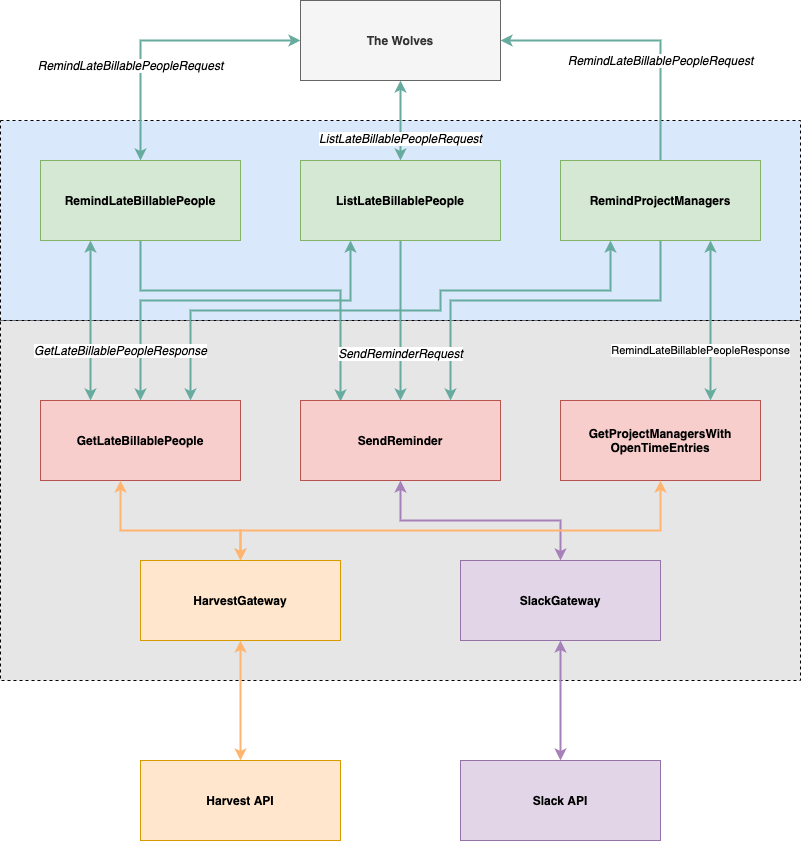

The diagram above was exported from draw.io. Its source (the exported page's mxGraphModel, read from the mxfile embedded in the PNG):
<mxGraphModel dx="1188" dy="641" grid="1" gridSize="10" guides="1" tooltips="1" connect="1" arrows="1" fold="1" page="1" pageScale="1" pageWidth="827" pageHeight="1169" math="0" shadow="0">
  <root>
    <mxCell id="0" />
    <mxCell id="1" parent="0" />
    <mxCell id="9Ua_oCEg2ZeBhkwGJOYA-29" value="" style="rounded=0;whiteSpace=wrap;html=1;fillColor=#E6E6E6;dashed=1;" parent="1" vertex="1">
      <mxGeometry x="20" y="560" width="800" height="360" as="geometry" />
    </mxCell>
    <mxCell id="9Ua_oCEg2ZeBhkwGJOYA-17" value="" style="rounded=0;whiteSpace=wrap;html=1;fillColor=#dae8fc;dashed=1;strokeColor=#000000;" parent="1" vertex="1">
      <mxGeometry x="20" y="360" width="800" height="200" as="geometry" />
    </mxCell>
    <mxCell id="9Ua_oCEg2ZeBhkwGJOYA-27" style="edgeStyle=orthogonalEdgeStyle;rounded=0;orthogonalLoop=1;jettySize=auto;html=1;entryX=0.5;entryY=0;entryDx=0;entryDy=0;startArrow=classic;startFill=1;exitX=0;exitY=0.5;exitDx=0;exitDy=0;strokeWidth=2;strokeColor=#67AB9F;" parent="1" source="9Ua_oCEg2ZeBhkwGJOYA-2" target="9Ua_oCEg2ZeBhkwGJOYA-9" edge="1">
      <mxGeometry relative="1" as="geometry" />
    </mxCell>
    <mxCell id="ODjYWwF0T7yB42ItMTiQ-1" value="&lt;i&gt;RemindLateBillablePeopleRequest&lt;/i&gt;" style="text;html=1;align=center;verticalAlign=middle;resizable=0;points=[];labelBackgroundColor=#ffffff;" parent="9Ua_oCEg2ZeBhkwGJOYA-27" vertex="1" connectable="0">
      <mxGeometry x="0.2778" y="-4" relative="1" as="geometry">
        <mxPoint x="-6" y="5" as="offset" />
      </mxGeometry>
    </mxCell>
    <mxCell id="9Ua_oCEg2ZeBhkwGJOYA-28" style="edgeStyle=orthogonalEdgeStyle;rounded=0;orthogonalLoop=1;jettySize=auto;html=1;entryX=0.5;entryY=0;entryDx=0;entryDy=0;startArrow=classic;startFill=1;strokeColor=#67AB9F;exitX=0.5;exitY=1;exitDx=0;exitDy=0;strokeWidth=2;" parent="1" source="9Ua_oCEg2ZeBhkwGJOYA-2" target="9Ua_oCEg2ZeBhkwGJOYA-14" edge="1">
      <mxGeometry relative="1" as="geometry" />
    </mxCell>
    <mxCell id="ODjYWwF0T7yB42ItMTiQ-2" value="&lt;i&gt;ListLateBillablePeopleRequest&lt;/i&gt;" style="text;html=1;align=center;verticalAlign=middle;resizable=0;points=[];labelBackgroundColor=#ffffff;" parent="9Ua_oCEg2ZeBhkwGJOYA-28" vertex="1" connectable="0">
      <mxGeometry x="0.2444" relative="1" as="geometry">
        <mxPoint y="8" as="offset" />
      </mxGeometry>
    </mxCell>
    <mxCell id="9Ua_oCEg2ZeBhkwGJOYA-2" value="The Wolves" style="rounded=0;whiteSpace=wrap;html=1;fillColor=#f5f5f5;strokeColor=#666666;fontSize=12;fontStyle=1;fontColor=#333333;" parent="1" vertex="1">
      <mxGeometry x="320" y="240" width="200" height="80" as="geometry" />
    </mxCell>
    <mxCell id="9Ua_oCEg2ZeBhkwGJOYA-21" style="edgeStyle=orthogonalEdgeStyle;rounded=0;orthogonalLoop=1;jettySize=auto;html=1;exitX=0.5;exitY=0;exitDx=0;exitDy=0;entryX=0.5;entryY=1;entryDx=0;entryDy=0;strokeColor=#FFB570;startArrow=classic;startFill=1;strokeWidth=2;entryPerimeter=0;" parent="1" source="9Ua_oCEg2ZeBhkwGJOYA-3" target="ODjYWwF0T7yB42ItMTiQ-4" edge="1">
      <mxGeometry relative="1" as="geometry">
        <Array as="points" />
      </mxGeometry>
    </mxCell>
    <mxCell id="9Ua_oCEg2ZeBhkwGJOYA-3" value="Harvest API" style="rounded=0;whiteSpace=wrap;html=1;fillColor=#ffe6cc;strokeColor=#d79b00;fontSize=12;fontStyle=1" parent="1" vertex="1">
      <mxGeometry x="160" y="1000" width="200" height="80" as="geometry" />
    </mxCell>
    <mxCell id="9Ua_oCEg2ZeBhkwGJOYA-31" value="" style="edgeStyle=orthogonalEdgeStyle;rounded=0;orthogonalLoop=1;jettySize=auto;html=1;startArrow=classic;startFill=1;strokeColor=#A680B8;strokeWidth=2;entryX=0.5;entryY=1;entryDx=0;entryDy=0;" parent="1" source="9Ua_oCEg2ZeBhkwGJOYA-4" target="ODjYWwF0T7yB42ItMTiQ-6" edge="1">
      <mxGeometry relative="1" as="geometry" />
    </mxCell>
    <mxCell id="9Ua_oCEg2ZeBhkwGJOYA-4" value="Slack API" style="rounded=0;whiteSpace=wrap;html=1;fillColor=#e1d5e7;strokeColor=#9673a6;fontSize=12;fontStyle=1" parent="1" vertex="1">
      <mxGeometry x="480" y="1000" width="200" height="80" as="geometry" />
    </mxCell>
    <mxCell id="9Ua_oCEg2ZeBhkwGJOYA-5" style="edgeStyle=orthogonalEdgeStyle;rounded=0;orthogonalLoop=1;jettySize=auto;html=1;entryX=0.25;entryY=0;entryDx=0;entryDy=0;fontSize=12;fontStyle=1;strokeWidth=2;startArrow=classic;startFill=1;strokeColor=#67AB9F;exitX=0.25;exitY=1;exitDx=0;exitDy=0;" parent="1" source="9Ua_oCEg2ZeBhkwGJOYA-9" target="9Ua_oCEg2ZeBhkwGJOYA-15" edge="1">
      <mxGeometry relative="1" as="geometry" />
    </mxCell>
    <mxCell id="ODjYWwF0T7yB42ItMTiQ-12" value="&lt;span style=&quot;color: rgba(0 , 0 , 0 , 0) ; font-family: monospace ; font-size: 0px&quot;&gt;%3CmxGraphModel%3E%3Croot%3E%3CmxCell%20id%3D%220%22%2F%3E%3CmxCell%20id%3D%221%22%20parent%3D%220%22%2F%3E%3CmxCell%20id%3D%222%22%20value%3D%22GetLateBillablePeopleResponse%22%20style%3D%22text%3Bhtml%3D1%3Balign%3Dcenter%3BverticalAlign%3Dmiddle%3Bresizable%3D0%3Bpoints%3D%5B%5D%3BfontStyle%3D2%3BlabelBackgroundColor%3D%23ffffff%3B%22%20vertex%3D%221%22%20connectable%3D%220%22%20parent%3D%221%22%3E%3CmxGeometry%20x%3D%22260%22%20y%3D%22755%22%20as%3D%22geometry%22%3E%3CmxPoint%20as%3D%22offset%22%2F%3E%3C%2FmxGeometry%3E%3C%2FmxCell%3E%3C%2Froot%3E%3C%2FmxGraphModel%3E&lt;/span&gt;&lt;span style=&quot;color: rgba(0 , 0 , 0 , 0) ; font-family: monospace ; font-size: 0px&quot;&gt;%3CmxGraphModel%3E%3Croot%3E%3CmxCell%20id%3D%220%22%2F%3E%3CmxCell%20id%3D%221%22%20parent%3D%220%22%2F%3E%3CmxCell%20id%3D%222%22%20value%3D%22GetLateBillablePeopleResponse%22%20style%3D%22text%3Bhtml%3D1%3Balign%3Dcenter%3BverticalAlign%3Dmiddle%3Bresizable%3D0%3Bpoints%3D%5B%5D%3BfontStyle%3D2%3BlabelBackgroundColor%3D%23ffffff%3B%22%20vertex%3D%221%22%20connectable%3D%220%22%20parent%3D%221%22%3E%3CmxGeometry%20x%3D%22260%22%20y%3D%22755%22%20as%3D%22geometry%22%3E%3CmxPoint%20as%3D%22offset%22%2F%3E%3C%2FmxGeometry%3E%3C%2FmxCell%3E%3C%2Froot%3E%3C%2FmxGraphModel%3E&lt;/span&gt;" style="text;html=1;align=center;verticalAlign=middle;resizable=0;points=[];" parent="9Ua_oCEg2ZeBhkwGJOYA-5" vertex="1" connectable="0">
      <mxGeometry x="-0.15" relative="1" as="geometry">
        <mxPoint as="offset" />
      </mxGeometry>
    </mxCell>
    <mxCell id="ODjYWwF0T7yB42ItMTiQ-13" value="&lt;div&gt;&lt;span style=&quot;font-size: 0px&quot;&gt;&lt;font color=&quot;rgba(0, 0, 0, 0)&quot; face=&quot;monospace&quot;&gt;GetLateBillablePeopleResponse&lt;/font&gt;&lt;/span&gt;&lt;/div&gt;&lt;div style=&quot;text-align: center&quot;&gt;&lt;span style=&quot;color: rgba(0 , 0 , 0 , 0) ; font-family: monospace ; font-size: 0px&quot;&gt;3CmxGraphModel%3E%3Croot%3E%3CmxCell%20id%3D%220%22%2F%3E%3CmxCell%20id%3D%221%22%20parent%3D%220%22%2F%3E%3CmxCell%20id%3D%222%22%20value%3D%22GetLateBillablePeopleResponse%22%20style%3D%22text%3Bhtml%3D1%3Balign%3Dcenter%3BverticalAlign%3Dmiddle%3Bresizable%3D0%3Bpoints%3D%5B%5D%3BfontStyle%3D2%3BlabelBackgroundColor%3D%23ffffff%3B%22%20vertex%3D%221%22%20connectable%3D%220%22%20parent%3D%221%22%3E%3CmxGeometry%20x%3D%22260%22%20y%3D%22755%22%20as%3D%22geometry%22%3E%3CmxPoint%20as%3D%22offset%22%2F%3E%3C%2FmxGeometry%3E%3C%2FmxCell%3E%3C%2Froot%3E%3C%2FmxGraphModel%3E&lt;/span&gt;&lt;font color=&quot;rgba(0, 0, 0, 0)&quot; face=&quot;monospace&quot;&gt;&lt;span style=&quot;font-size: 0px&quot;&gt;GetLateBillablePeopleResponse&lt;/span&gt;&lt;/font&gt;&lt;span style=&quot;font-size: 0px&quot;&gt;&lt;font color=&quot;#ba0000&quot; face=&quot;monospace&quot;&gt;GetLateBillablePeopleResponse&lt;/font&gt;&lt;/span&gt;&lt;/div&gt;" style="text;html=1;align=center;verticalAlign=middle;resizable=0;points=[];" parent="9Ua_oCEg2ZeBhkwGJOYA-5" vertex="1" connectable="0">
      <mxGeometry x="-0.1375" y="4" relative="1" as="geometry">
        <mxPoint as="offset" />
      </mxGeometry>
    </mxCell>
    <mxCell id="9Ua_oCEg2ZeBhkwGJOYA-7" style="edgeStyle=orthogonalEdgeStyle;rounded=0;orthogonalLoop=1;jettySize=auto;html=1;exitX=0.5;exitY=1;exitDx=0;exitDy=0;entryX=0.2;entryY=0.013;entryDx=0;entryDy=0;fontSize=12;fontStyle=1;strokeWidth=2;startArrow=none;startFill=0;strokeColor=#67AB9F;entryPerimeter=0;" parent="1" source="9Ua_oCEg2ZeBhkwGJOYA-9" target="9Ua_oCEg2ZeBhkwGJOYA-16" edge="1">
      <mxGeometry relative="1" as="geometry">
        <Array as="points">
          <mxPoint x="160" y="530" />
          <mxPoint x="360" y="530" />
        </Array>
      </mxGeometry>
    </mxCell>
    <mxCell id="9Ua_oCEg2ZeBhkwGJOYA-9" value="RemindLateBillablePeople" style="rounded=0;whiteSpace=wrap;html=1;fillColor=#d5e8d4;strokeColor=#82b366;fontSize=12;fontStyle=1" parent="1" vertex="1">
      <mxGeometry x="60" y="400" width="200" height="80" as="geometry" />
    </mxCell>
    <mxCell id="9Ua_oCEg2ZeBhkwGJOYA-10" style="edgeStyle=orthogonalEdgeStyle;rounded=0;orthogonalLoop=1;jettySize=auto;html=1;strokeColor=#67AB9F;fontSize=12;fontStyle=1;strokeWidth=2;entryX=0.5;entryY=0;entryDx=0;entryDy=0;exitX=0.5;exitY=1;exitDx=0;exitDy=0;" parent="1" source="9Ua_oCEg2ZeBhkwGJOYA-14" target="9Ua_oCEg2ZeBhkwGJOYA-16" edge="1">
      <mxGeometry relative="1" as="geometry">
        <mxPoint x="400" y="640" as="targetPoint" />
      </mxGeometry>
    </mxCell>
    <mxCell id="9Ua_oCEg2ZeBhkwGJOYA-12" style="edgeStyle=orthogonalEdgeStyle;rounded=0;orthogonalLoop=1;jettySize=auto;html=1;entryX=0.5;entryY=0;entryDx=0;entryDy=0;strokeColor=#67AB9F;fontSize=12;fontStyle=1;strokeWidth=2;startArrow=classic;startFill=1;exitX=0.25;exitY=1;exitDx=0;exitDy=0;" parent="1" source="9Ua_oCEg2ZeBhkwGJOYA-14" target="9Ua_oCEg2ZeBhkwGJOYA-15" edge="1">
      <mxGeometry relative="1" as="geometry">
        <Array as="points">
          <mxPoint x="350" y="540" />
          <mxPoint x="140" y="540" />
        </Array>
      </mxGeometry>
    </mxCell>
    <mxCell id="9Ua_oCEg2ZeBhkwGJOYA-14" value="ListLateBillablePeople" style="rounded=0;whiteSpace=wrap;html=1;fillColor=#d5e8d4;strokeColor=#82b366;fontSize=12;fontStyle=1" parent="1" vertex="1">
      <mxGeometry x="320" y="400" width="200" height="80" as="geometry" />
    </mxCell>
    <mxCell id="9Ua_oCEg2ZeBhkwGJOYA-15" value="GetLateBillablePeople" style="rounded=0;whiteSpace=wrap;html=1;fontSize=12;fontStyle=1;fillColor=#f8cecc;strokeColor=#b85450;" parent="1" vertex="1">
      <mxGeometry x="60" y="640" width="200" height="80" as="geometry" />
    </mxCell>
    <mxCell id="9Ua_oCEg2ZeBhkwGJOYA-16" value="SendReminder" style="rounded=0;whiteSpace=wrap;html=1;fillColor=#f8cecc;strokeColor=#b85450;fontSize=12;fontStyle=1" parent="1" vertex="1">
      <mxGeometry x="320" y="640" width="200" height="80" as="geometry" />
    </mxCell>
    <mxCell id="ODjYWwF0T7yB42ItMTiQ-5" style="edgeStyle=orthogonalEdgeStyle;rounded=0;orthogonalLoop=1;jettySize=auto;html=1;startArrow=classic;startFill=1;strokeWidth=2;fillColor=#fff2cc;strokeColor=#FFB570;" parent="1" source="ODjYWwF0T7yB42ItMTiQ-4" target="9Ua_oCEg2ZeBhkwGJOYA-15" edge="1">
      <mxGeometry relative="1" as="geometry">
        <Array as="points">
          <mxPoint x="260" y="770" />
          <mxPoint x="140" y="770" />
        </Array>
      </mxGeometry>
    </mxCell>
    <mxCell id="ODjYWwF0T7yB42ItMTiQ-4" value="HarvestGateway" style="rounded=0;whiteSpace=wrap;html=1;fontSize=12;fontStyle=1;fillColor=#ffe6cc;strokeColor=#d79b00;" parent="1" vertex="1">
      <mxGeometry x="160" y="800" width="200" height="80" as="geometry" />
    </mxCell>
    <mxCell id="ODjYWwF0T7yB42ItMTiQ-9" value="" style="edgeStyle=orthogonalEdgeStyle;rounded=0;orthogonalLoop=1;jettySize=auto;html=1;startArrow=classic;startFill=1;strokeColor=#A680B8;strokeWidth=2;entryX=0.5;entryY=1;entryDx=0;entryDy=0;" parent="1" source="ODjYWwF0T7yB42ItMTiQ-6" target="9Ua_oCEg2ZeBhkwGJOYA-16" edge="1">
      <mxGeometry relative="1" as="geometry" />
    </mxCell>
    <mxCell id="ODjYWwF0T7yB42ItMTiQ-6" value="SlackGateway" style="rounded=0;whiteSpace=wrap;html=1;fillColor=#e1d5e7;strokeColor=#9673a6;fontSize=12;fontStyle=1" parent="1" vertex="1">
      <mxGeometry x="480" y="800" width="200" height="80" as="geometry" />
    </mxCell>
    <mxCell id="Nww-fJCQvGZXw-RBiTdb-2" value="&lt;meta charset=&quot;utf-8&quot;&gt;&lt;span style=&quot;color: rgb(0, 0, 0); font-family: helvetica; font-size: 12px; font-style: italic; font-weight: 400; letter-spacing: normal; text-align: center; text-indent: 0px; text-transform: none; word-spacing: 0px; background-color: rgb(255, 255, 255); display: inline; float: none;&quot;&gt;SendReminderRequest&lt;/span&gt;" style="edgeStyle=orthogonalEdgeStyle;rounded=0;orthogonalLoop=1;jettySize=auto;html=1;exitX=0.5;exitY=1;exitDx=0;exitDy=0;fillColor=#d5e8d4;strokeWidth=2;strokeColor=#67AB9F;entryX=0.75;entryY=0;entryDx=0;entryDy=0;" edge="1" parent="1" source="Nww-fJCQvGZXw-RBiTdb-1" target="9Ua_oCEg2ZeBhkwGJOYA-16">
      <mxGeometry x="0.7436" y="-50" relative="1" as="geometry">
        <mxPoint x="400" y="640" as="targetPoint" />
        <Array as="points">
          <mxPoint x="680" y="540" />
          <mxPoint x="470" y="540" />
        </Array>
        <mxPoint as="offset" />
      </mxGeometry>
    </mxCell>
    <mxCell id="Nww-fJCQvGZXw-RBiTdb-4" value="&lt;meta charset=&quot;utf-8&quot;&gt;&lt;i style=&quot;color: rgb(0, 0, 0); font-family: helvetica; font-size: 12px; font-weight: 400; letter-spacing: normal; text-align: center; text-indent: 0px; text-transform: none; word-spacing: 0px;&quot;&gt;RemindLateBillablePeopleRequest&lt;/i&gt;" style="edgeStyle=orthogonalEdgeStyle;rounded=0;orthogonalLoop=1;jettySize=auto;html=1;exitX=0.5;exitY=0;exitDx=0;exitDy=0;entryX=1;entryY=0.5;entryDx=0;entryDy=0;strokeColor=#67AB9F;strokeWidth=2;" edge="1" parent="1" source="Nww-fJCQvGZXw-RBiTdb-1" target="9Ua_oCEg2ZeBhkwGJOYA-2">
      <mxGeometry x="-0.2857" relative="1" as="geometry">
        <mxPoint as="offset" />
      </mxGeometry>
    </mxCell>
    <mxCell id="Nww-fJCQvGZXw-RBiTdb-13" style="edgeStyle=orthogonalEdgeStyle;rounded=0;orthogonalLoop=1;jettySize=auto;html=1;exitX=0.25;exitY=1;exitDx=0;exitDy=0;entryX=0.75;entryY=0;entryDx=0;entryDy=0;startArrow=classic;startFill=1;strokeColor=#67AB9F;strokeWidth=2;" edge="1" parent="1" source="Nww-fJCQvGZXw-RBiTdb-1" target="9Ua_oCEg2ZeBhkwGJOYA-15">
      <mxGeometry relative="1" as="geometry">
        <Array as="points">
          <mxPoint x="630" y="530" />
          <mxPoint x="460" y="530" />
          <mxPoint x="460" y="550" />
          <mxPoint x="210" y="550" />
        </Array>
      </mxGeometry>
    </mxCell>
    <mxCell id="Nww-fJCQvGZXw-RBiTdb-1" value="RemindProjectManagers" style="rounded=0;whiteSpace=wrap;html=1;fillColor=#d5e8d4;strokeColor=#82b366;fontSize=12;fontStyle=1" vertex="1" parent="1">
      <mxGeometry x="580" y="400" width="200" height="80" as="geometry" />
    </mxCell>
    <mxCell id="Nww-fJCQvGZXw-RBiTdb-8" value="GetProjectManagersWith&lt;br&gt;OpenTimeEntries" style="rounded=0;whiteSpace=wrap;html=1;fillColor=#f8cecc;strokeColor=#b85450;fontSize=12;fontStyle=1" vertex="1" parent="1">
      <mxGeometry x="580" y="640" width="200" height="80" as="geometry" />
    </mxCell>
    <mxCell id="Nww-fJCQvGZXw-RBiTdb-9" value="&lt;span style=&quot;color: rgb(0 , 0 , 0) ; font-family: &amp;#34;helvetica&amp;#34; ; font-size: 12px ; font-style: italic ; font-weight: 400 ; letter-spacing: normal ; text-align: center ; text-indent: 0px ; text-transform: none ; word-spacing: 0px ; background-color: rgb(255 , 255 , 255) ; display: inline ; float: none&quot;&gt;GetLateBillablePeopleResponse&lt;/span&gt;" style="edgeStyle=orthogonalEdgeStyle;rounded=0;orthogonalLoop=1;jettySize=auto;html=1;exitX=0.75;exitY=1;exitDx=0;exitDy=0;fillColor=#d5e8d4;strokeWidth=2;strokeColor=#67AB9F;entryX=0.75;entryY=0;entryDx=0;entryDy=0;startArrow=classic;startFill=1;" edge="1" parent="1" source="Nww-fJCQvGZXw-RBiTdb-1" target="Nww-fJCQvGZXw-RBiTdb-8">
      <mxGeometry x="0.375" y="-590" relative="1" as="geometry">
        <mxPoint x="690" y="490" as="sourcePoint" />
        <mxPoint x="150" y="650" as="targetPoint" />
        <mxPoint as="offset" />
      </mxGeometry>
    </mxCell>
    <mxCell id="Nww-fJCQvGZXw-RBiTdb-11" value="RemindLateBillablePeopleResponse" style="edgeLabel;html=1;align=center;verticalAlign=middle;resizable=0;points=[];" vertex="1" connectable="0" parent="Nww-fJCQvGZXw-RBiTdb-9">
      <mxGeometry x="0.2455" y="3" relative="1" as="geometry">
        <mxPoint x="-13" y="10" as="offset" />
      </mxGeometry>
    </mxCell>
    <mxCell id="Nww-fJCQvGZXw-RBiTdb-12" style="edgeStyle=orthogonalEdgeStyle;rounded=0;orthogonalLoop=1;jettySize=auto;html=1;startArrow=classic;startFill=1;strokeWidth=2;fillColor=#fff2cc;strokeColor=#FFB570;entryX=0.5;entryY=1;entryDx=0;entryDy=0;exitX=0.5;exitY=0;exitDx=0;exitDy=0;" edge="1" parent="1" source="ODjYWwF0T7yB42ItMTiQ-4" target="Nww-fJCQvGZXw-RBiTdb-8">
      <mxGeometry relative="1" as="geometry">
        <mxPoint x="270" y="810" as="sourcePoint" />
        <mxPoint x="150" y="730" as="targetPoint" />
        <Array as="points">
          <mxPoint x="260" y="770" />
          <mxPoint x="680" y="770" />
        </Array>
      </mxGeometry>
    </mxCell>
  </root>
</mxGraphModel>